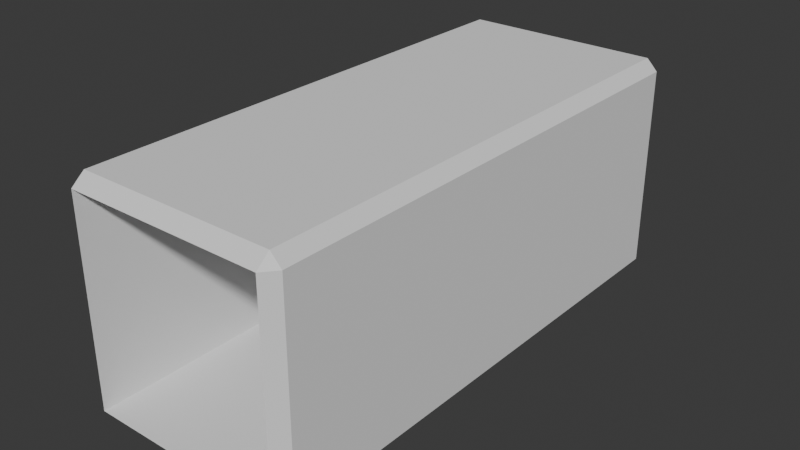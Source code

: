 # Source: container.blend  (saved by Blender 5.1.30; exported with 4.5.12 LTS)
import bpy
from mathutils import Matrix  # noqa: F401  (used for matrix-valued properties, if any)

bpy.ops.wm.read_factory_settings(use_empty=True)
scene = bpy.context.scene
scene.name = 'Scene'

# ---- collections
col_collection = bpy.data.collections.new('Collection'); scene.collection.children.link(col_collection)

# ---- world
world_world = bpy.data.worlds.new('World'); scene.world = world_world
world_world.use_nodes = True; world_world.node_tree.nodes.clear()
_N = world_world.node_tree.nodes; _L = world_world.node_tree.links
n0 = _N.new('ShaderNodeOutputWorld'); n0.name = 'World Output'; n0.location = (200, 100)
n1 = _N.new('ShaderNodeBackground'); n1.name = 'Background'; n1.location = (-200, 100)
n1.inputs[0].default_value = (0.05088, 0.05088, 0.05088, 1.0)
_L.new(n1.outputs[0], n0.inputs[0])
n0.is_active_output = True
world_world.color = (0.05088, 0.05088, 0.05088)
world_world.sun_shadow_jitter_overblur = 0.0

# ---- meshes
me_cube = bpy.data.meshes.new('Cube')
me_cube.from_pydata([(-1.26, -3.192, 0.0), (-1.26, -3.36, 0.144), (-1.4, -3.192, 0.144), (-1.26, -3.36, 2.736), (-1.26, -3.192, 2.88), (-1.4, -3.192, 2.736), (-1.26, 3.192, 0.0), (-1.4, 3.192, 0.144), (-1.26, 3.36, 0.144), (-1.26, 3.192, 2.88), (-1.26, 3.36, 2.736), (-1.4, 3.192, 2.736), (1.26, -3.192, 0.0), (1.4, -3.192, 0.144), (1.26, -3.36, 0.144), (1.26, -3.192, 2.88), (1.26, -3.36, 2.736), (1.4, -3.192, 2.736), (1.26, 3.192, 0.0), (1.26, 3.36, 0.144), (1.4, 3.192, 0.144), (1.26, 3.192, 2.88), (1.4, 3.192, 2.736), (1.26, 3.36, 2.736)], [], [(0, 1, 2), (3, 4, 5), (6, 7, 8), (9, 10, 11), (12, 13, 14), (15, 16, 17), (18, 19, 20), (21, 22, 23), (6, 0, 2, 7), (1, 3, 5, 2), (4, 9, 11, 5), (10, 8, 7, 11), (18, 6, 8, 19), (9, 21, 23, 10), (22, 20, 19, 23), (12, 18, 20, 13), (21, 15, 17, 22), (16, 14, 13, 17), (0, 12, 14, 1), (15, 4, 3, 16), (6, 18, 12, 0), (2, 5, 11, 7), (8, 1, 14, 19), (21, 9, 4, 15), (1, 8, 10, 3), (20, 22, 17, 13), (23, 16, 3, 10), (19, 14, 16, 23)])
_uv = me_cube.uv_layers.new(name='UVMap')
_uv.uv.foreach_set('vector', [-0.4499, -0.4498, 0.01256, 0.03135, -0.4665, -0.4665, -0.4999, 0.45, -0.4499, 0.45, -0.4499, 0.5, 1.45, -0.4498, 1.45, -0.4998, 1.5, -0.4498, 1.45, 0.45, 1.5, 0.45, 1.45, 0.5, -0.4499, 0.45, -0.4499, 0.5, -0.4999, 0.45, -0.4499, -0.4498, -0.4999, -0.4498, -0.4499, -0.4998, 1.45, 0.45, 1.5, 0.45, 1.45, 0.5, 1.45, -0.4498, 1.45, -0.4998, 0.9999, 0.0251, 1.45, -0.4498, -0.4499, -0.4498, -0.4665, -0.4665, 1.45, -0.4998, 0.01256, 0.03135, 0.03757, 0.9437, -0.4998, 1.4, -0.4665, -0.4665, -0.4499, 0.45, 1.45, 0.45, 1.45, 0.5, -0.4499, 0.5, 0.06675, 0.04178, 0.06675, 0.9416, -0.4998, 1.4, -0.4998, -0.3998, 1.45, 0.45, 1.45, -0.4498, 1.5, -0.4498, 1.5, 0.45, 1.45, 0.45, 1.45, -0.4498, 0.9999, 0.0251, 1.5, 0.45, 1.45, 0.45, 1.45, -0.4498, 1.5, -0.4498, 1.5, 0.45, -0.4499, 0.45, 1.45, 0.45, 1.45, 0.5, -0.4499, 0.5, 1.45, -0.4498, -0.4499, -0.4498, -0.4499, -0.4998, 1.45, -0.4998, -0.4999, 0.45, -0.4999, -0.4498, -0.4499, -0.4498, -0.4499, 0.45, -0.4499, -0.4498, -0.4499, 0.45, -0.4999, 0.45, 0.01256, 0.03135, -0.4499, -0.4498, -0.4499, 0.45, -0.4999, 0.45, -0.4999, -0.4498, 1.45, -0.4498, 1.45, 0.45, -0.4499, 0.45, -0.4499, -0.4498, -0.4499, 0.45, -0.4499, -0.4498, 1.45, -0.4498, 1.45, 0.45, 1.505, 0.7849, -0.4948, 0.7849, -0.4948, -0.2649, 1.505, -0.2649, 1.45, -0.4498, 1.45, 0.45, -0.4499, 0.45, -0.4499, -0.4498, -0.4948, -0.2649, 1.505, -0.2649, 1.505, 0.8149, -0.4948, 0.8149, 1.45, -0.4498, 1.45, 0.45, -0.4499, 0.45, -0.4499, -0.4498, -0.4948, -0.2649, 1.505, -0.2649, 1.505, 0.7849, -0.4948, 0.7849, 1.505, 0.8149, -0.4948, 0.8149, -0.4948, -0.2649, 1.505, -0.2649])
me_cube.update()

# ---- objects
ob_cube = bpy.data.objects.new('Cube', me_cube)

# ---- transforms, parenting, visibility, modifiers, constraints
ob_cube.location = (0.0, 0.0, 0.0)

# ---- collection membership
col_collection.objects.link(ob_cube)

# ---- scene / render settings (as saved in the file)
scene.frame_start = 1; scene.frame_end = 250; scene.frame_set(1)
scene.render.engine = 'BLENDER_EEVEE_NEXT'
scene.render.bake_bias = 0.0
scene.render.bake_samples = 0
scene.cycles.sampling_pattern = 'TABULATED_SOBOL'
scene.eevee.use_volume_custom_range = False
bpy.context.view_layer.update()

# ---- added for rendering (the .blend has no active camera and no usable light): camera, sun
cam_auto = bpy.data.cameras.new('AutoCamera')
cam_auto.lens = 50.0
cam_auto.sensor_width = 36.0
cam_auto.clip_end = 1000.0
ob_auto_camera = bpy.data.objects.new('AutoCamera', cam_auto)
scene.collection.objects.link(ob_auto_camera)
ob_auto_camera.location = (7.24356, -8.69227, 7.23485)
ob_auto_camera.rotation_euler = (1.09748, -7.21219e-08, 0.694738)
scene.camera = ob_auto_camera
light_auto_sun = bpy.data.lights.new('AutoSun', 'SUN')
light_auto_sun.energy = 3.0
light_auto_sun.angle = 0.0523599
ob_auto_sun = bpy.data.objects.new('AutoSun', light_auto_sun)
scene.collection.objects.link(ob_auto_sun)
ob_auto_sun.rotation_euler = (0.872665, 0.174533, 0.523599)
bpy.context.view_layer.update()
